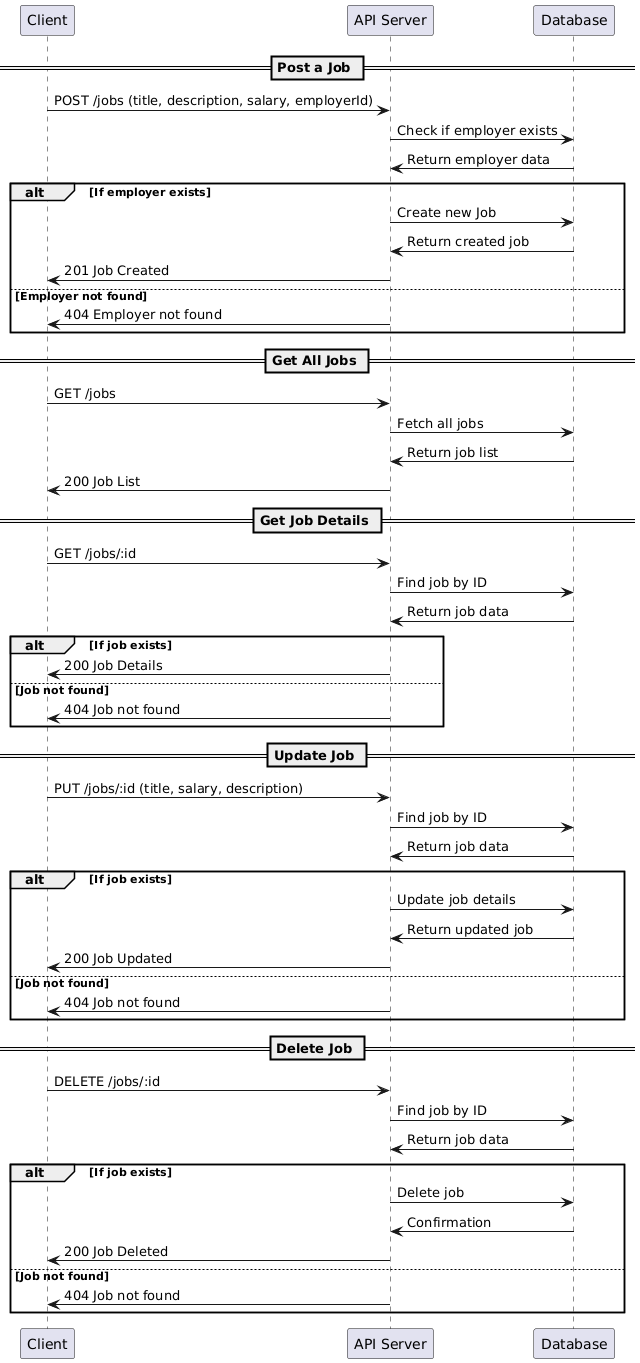

The diagram above was rendered by PlantUML. Its source (embedded in the PNG):
@startuml
participant Client
participant Express as "API Server"
participant Prisma as "Database"

== Post a Job ==
Client -> Express: POST /jobs (title, description, salary, employerId)
Express -> Prisma: Check if employer exists
Prisma -> Express: Return employer data

alt If employer exists
    Express -> Prisma: Create new Job
    Prisma -> Express: Return created job
    Express -> Client: 201 Job Created
else Employer not found
    Express -> Client: 404 Employer not found
end

== Get All Jobs ==
Client -> Express: GET /jobs
Express -> Prisma: Fetch all jobs
Prisma -> Express: Return job list
Express -> Client: 200 Job List

== Get Job Details ==
Client -> Express: GET /jobs/:id
Express -> Prisma: Find job by ID
Prisma -> Express: Return job data

alt If job exists
    Express -> Client: 200 Job Details
else Job not found
    Express -> Client: 404 Job not found
end

== Update Job ==
Client -> Express: PUT /jobs/:id (title, salary, description)
Express -> Prisma: Find job by ID
Prisma -> Express: Return job data

alt If job exists
    Express -> Prisma: Update job details
    Prisma -> Express: Return updated job
    Express -> Client: 200 Job Updated
else Job not found
    Express -> Client: 404 Job not found
end

== Delete Job ==
Client -> Express: DELETE /jobs/:id
Express -> Prisma: Find job by ID
Prisma -> Express: Return job data

alt If job exists
    Express -> Prisma: Delete job
    Prisma -> Express: Confirmation
    Express -> Client: 200 Job Deleted
else Job not found
    Express -> Client: 404 Job not found
end
@enduml